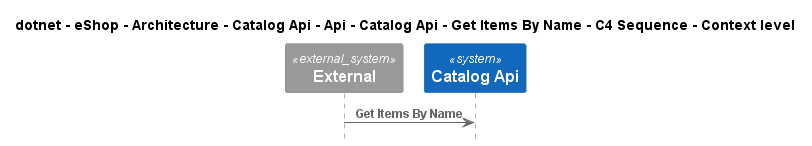

The diagram above was rendered by PlantUML. Its source (embedded in the PNG):
@startuml
!include ..\..\..\..\..\..\..\..\..\..\..\.c4s\C4_Sequence.puml

title dotnet - eShop - Architecture - Catalog Api - Api - Catalog Api - Get Items By Name - C4 Sequence - Context level

System_Ext(C4InterFlow.SoftwareSystems.ExternalSystem, "External", "")
System(dotnet.eShop.Architecture.SoftwareSystems.CatalogApi, "Catalog Api", "")

Rel(C4InterFlow.SoftwareSystems.ExternalSystem, dotnet.eShop.Architecture.SoftwareSystems.CatalogApi, "Get Items By Name")


@enduml